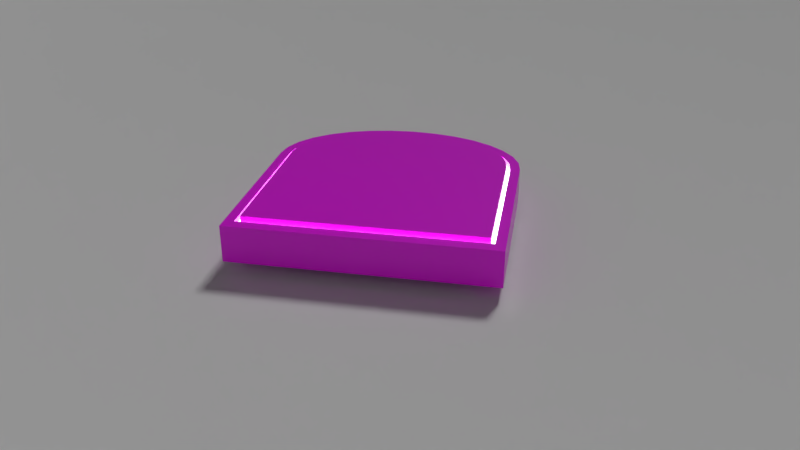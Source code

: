 # Source: CleaningBot.blend  (saved by Blender 2.79.0; exported with 4.5.12 LTS)
import bpy
from mathutils import Matrix  # noqa: F401  (used for matrix-valued properties, if any)

bpy.ops.wm.read_factory_settings(use_empty=True)
scene = bpy.context.scene
scene.name = 'Scene'

# ---- collections
col_collection_1 = bpy.data.collections.new('Collection 1'); scene.collection.children.link(col_collection_1)

# ---- images (referenced by path relative to the original .blend; pixels are not part of the script)
import os
ASSET_DIR = os.environ.get("B2B_ASSET_DIR", "")  # directory of the original .blend (textures are referenced by path, not embedded)
HERE = os.path.dirname(os.path.abspath(__file__))  # packed textures are extracted next to this script under _unpacked/

def load_image(name, relpath, width, height, colorspace="sRGB"):
    """Load a texture the original file referenced (path relative to the .blend, or extracted next to this script)."""
    p = next((c for c in (os.path.join(HERE, relpath), os.path.join(ASSET_DIR, relpath)) if relpath and os.path.exists(c)), "")
    if p:
        img = bpy.data.images.load(p, check_existing=True)
        img.name = name
    else:  # same state as the original file: an image datablock whose file is absent (Cycles renders it pink)
        img = bpy.data.images.new(name, width, height)
        img.source = "FILE"
        img.filepath = "//" + (relpath or name)
    img.colorspace_settings.name = colorspace
    return img
img_cleaningbot_albedo_tif = load_image('CleaningBot_Albedo.tif', 'CleaningBot_Albedo.tif', 1024, 1024, 'sRGB')
img_cleaningbot_roughness_tif = load_image('CleaningBot_Roughness.tif', 'CleaningBot_Roughness.tif', 1024, 1024, 'sRGB')

# ---- materials (node trees are filled in below, after node groups)
mat_body = bpy.data.materials.new('Body')
mat_body.alpha_threshold = 0.0
mat_body.roughness = 0.5
mat_body.line_color = (0.0, 0.0, 0.0, 1.0)
mat_glow = bpy.data.materials.new('Glow')
mat_glow.alpha_threshold = 0.0
mat_glow.roughness = 0.5

# ---- node groups
ng_auto_smooth = bpy.data.node_groups.new('Auto Smooth', 'GeometryNodeTree')
_s = ng_auto_smooth.interface.new_socket(name='Geometry', in_out='OUTPUT', socket_type='NodeSocketGeometry')
_s = ng_auto_smooth.interface.new_socket(name='Geometry', in_out='INPUT', socket_type='NodeSocketGeometry')
_s = ng_auto_smooth.interface.new_socket(name='Angle', in_out='INPUT', socket_type='NodeSocketFloat')
_s.subtype = 'ANGLE'
_s.min_value = 0.0
_s.max_value = 3.142
ng_auto_smooth.is_modifier = True
_N = ng_auto_smooth.nodes; _L = ng_auto_smooth.links
n0 = _N.new('NodeGroupOutput'); n0.name = 'Group Output'; n0.location = (480, -100)
n1 = _N.new('NodeGroupInput'); n1.name = 'Group Input'; n1.location = (-420, -300)
n2 = _N.new('NodeGroupInput'); n2.name = 'Group Input.001'; n2.location = (-60, -100)
n3 = _N.new('GeometryNodeSetShadeSmooth'); n3.name = 'Set Shade Smooth'; n3.location = (120, -100)
n3.domain = 'EDGE'
n4 = _N.new('GeometryNodeSetShadeSmooth'); n4.name = 'Set Shade Smooth.001'; n4.location = (300, -100)
n5 = _N.new('GeometryNodeInputMeshEdgeAngle'); n5.name = 'Edge Angle'; n5.location = (-420, -220)
n6 = _N.new('GeometryNodeInputEdgeSmooth'); n6.name = 'Is Edge Smooth'; n6.location = (-60, -160)
n7 = _N.new('GeometryNodeInputShadeSmooth'); n7.name = 'Is Face Smooth'; n7.location = (-240, -340)
n8 = _N.new('FunctionNodeBooleanMath'); n8.name = 'Boolean Math'; n8.location = (-60, -220)
n9 = _N.new('FunctionNodeCompare'); n9.name = 'Compare'; n9.location = (-240, -180)
n9.operation = 'LESS_EQUAL'
_L.new(n5.outputs[0], n9.inputs[0])
_L.new(n4.outputs[0], n0.inputs[0])
_L.new(n1.outputs[1], n9.inputs[1])
_L.new(n9.outputs[0], n8.inputs[0])
_L.new(n7.outputs[0], n8.inputs[1])
_L.new(n2.outputs[0], n3.inputs[0])
_L.new(n6.outputs[0], n3.inputs[1])
_L.new(n3.outputs[0], n4.inputs[0])
_L.new(n8.outputs[0], n3.inputs[2])
n0.is_active_output = True

# ---- material node trees
mat_body.use_nodes = True; mat_body.node_tree.nodes.clear()
_N = mat_body.node_tree.nodes; _L = mat_body.node_tree.links
n0 = _N.new('ShaderNodeOutputMaterial'); n0.name = 'Material Output'; n0.location = (300, 300)
n1 = _N.new('ShaderNodeBsdfPrincipled'); n1.name = 'Principled BSDF'; n1.location = (-11, 299)
n1.width = 150
n1.subsurface_method = 'BURLEY'
n1.inputs[3].default_value = 1.45
n1.inputs[9].default_value = (1.0, 1.0, 1.0)
n2 = _N.new('ShaderNodeTexImage'); n2.name = 'Image Texture'; n2.location = (-499, 348)
n2.width = 140
n2.image = img_cleaningbot_albedo_tif
n3 = _N.new('ShaderNodeTexImage'); n3.name = 'Image Texture.001'; n3.location = (-491, 61)
n3.width = 140
n3.image = img_cleaningbot_roughness_tif
_L.new(n1.outputs[0], n0.inputs[0])
_L.new(n2.outputs[0], n1.inputs[0])
_L.new(n3.outputs[0], n1.inputs[2])
n0.is_active_output = True
mat_glow.use_nodes = True; mat_glow.node_tree.nodes.clear()
_N = mat_glow.node_tree.nodes; _L = mat_glow.node_tree.links
n0 = _N.new('ShaderNodeOutputMaterial'); n0.name = 'Material Output'; n0.location = (300, 300)
n1 = _N.new('ShaderNodeEmission'); n1.name = 'Emission'; n1.location = (10, 300)
n1.inputs[0].default_value = (0.8, 0.8, 0.8, 1.0)
n1.inputs[1].default_value = 5.0
_L.new(n1.outputs[0], n0.inputs[0])
n0.is_active_output = True

# ---- world
world_world = bpy.data.worlds.new('World'); scene.world = world_world
world_world.color = (0.05088, 0.05088, 0.05088)
world_world.use_sun_shadow = False
world_world.sun_shadow_jitter_overblur = 0.0
world_world.cycles.sampling_method = 'MANUAL'

# ---- cameras
cam_camera = bpy.data.cameras.new('Camera')
cam_camera.clip_end = 100.0
cam_camera.lens = 35.0
cam_camera.sensor_width = 32.0
cam_camera.sensor_height = 18.0
cam_camera.ortho_scale = 7.314
cam_camera.dof.focus_distance = 0.0

# ---- lights
light_lamp = bpy.data.lights.new('Lamp', 'SUN')
light_lamp.transmission_factor = 0.0
light_lamp.cutoff_distance = 30.0
light_lamp.angle = 0.1993
light_lamp.energy = 1.0
light_lamp.shadow_buffer_clip_start = 1.001
light_lamp.shadow_soft_size = 0.1
light_lamp.shadow_cascade_max_distance = 1000.0

# ---- meshes
me_plane = bpy.data.meshes.new('Plane')
me_plane.from_pydata([(-2.094, -2.459, 0.0), (2.459, -2.459, 0.0), (-2.094, 2.094, 0.0), (2.459, 2.094, 0.0), (-2.094, -2.459, 2.423), (-2.094, 2.094, 2.423), (2.459, 2.094, 2.423)], [], [(0, 1, 3, 2), (2, 3, 6, 5), (0, 2, 5, 4)])
me_plane.use_remesh_preserve_volume = False
me_plane.use_remesh_preserve_attributes = False
me_plane.use_mirror_vertex_groups = False
me_plane.update()
me_cleaningbot = bpy.data.meshes.new('CleaningBot')
me_cleaningbot.from_pydata([(0.1041, 0.1844, 0.0), (0.1041, -0.1844, 0.0), (-0.1557, -0.1844, 0.0), (-0.1557, 0.1844, 0.0), (0.1295, -0.1809, 0.0), (0.1539, -0.1704, 0.0), (0.1763, -0.1533, 0.0), (0.196, -0.1304, 0.0), (0.2122, -0.1025, 0.0), (0.2242, -0.07057, 0.0), (0.2316, -0.03598, 0.0), (0.2341, 4.047e-07, 0.0), (0.2316, 0.03598, 0.0), (0.2242, 0.07057, 0.0), (0.2122, 0.1025, 0.0), (0.196, 0.1304, 0.0), (0.1763, 0.1533, 0.0), (0.1539, 0.1704, 0.0), (0.1295, 0.1809, 0.0), (0.1041, 0.1844, 0.05235), (0.1041, -0.1844, 0.05235), (-0.1557, -0.1844, 0.05235), (-0.1557, 0.1844, 0.05235), (0.1295, -0.1809, 0.05235), (0.1539, -0.1704, 0.05235), (0.1763, -0.1533, 0.05235), (0.196, -0.1304, 0.05235), (0.2122, -0.1025, 0.05235), (0.2242, -0.07057, 0.05235), (0.2316, -0.03598, 0.05235), (0.2341, 4.047e-07, 0.05235), (0.2316, 0.03598, 0.05235), (0.2242, 0.07057, 0.05235), (0.2122, 0.1025, 0.05235), (0.196, 0.1304, 0.05235), (0.1763, 0.1533, 0.05235), (0.1539, 0.1704, 0.05235), (0.1295, 0.1809, 0.05235), (0.1013, 0.1704, 0.05235), (-0.1389, 0.1704, 0.05235), (0.1013, -0.1704, 0.05235), (-0.1389, -0.1704, 0.05235), (0.1247, 0.1671, 0.05235), (0.1472, -0.1574, 0.05235), (0.1247, -0.1671, 0.05235), (0.168, -0.1417, 0.05235), (0.1862, -0.1205, 0.05235), (0.2011, -0.09467, 0.05235), (0.2122, -0.06521, 0.05235), (0.219, -0.03324, 0.05235), (0.2213, 3.955e-07, 0.05235), (0.219, 0.03324, 0.05235), (0.2122, 0.06521, 0.05235), (0.2011, 0.09467, 0.05235), (0.1862, 0.1205, 0.05235), (0.168, 0.1417, 0.05235), (0.1472, 0.1574, 0.05235), (0.1013, 0.1704, 0.04435), (-0.1389, 0.1704, 0.04435), (0.1013, -0.1704, 0.04435), (-0.1389, -0.1704, 0.04435), (0.1247, 0.1671, 0.04435), (0.1472, -0.1574, 0.04435), (0.1247, -0.1671, 0.04435), (0.168, -0.1417, 0.04435), (0.1862, -0.1205, 0.04435), (0.2011, -0.09467, 0.04435), (0.2122, -0.06521, 0.04435), (0.219, -0.03324, 0.04435), (0.2213, 3.955e-07, 0.04435), (0.219, 0.03324, 0.04435), (0.2122, 0.06521, 0.04435), (0.2011, 0.09467, 0.04435), (0.1862, 0.1205, 0.04435), (0.168, 0.1417, 0.04435), (0.1472, 0.1574, 0.04435), (0.1006, 0.1646, 0.04435), (-0.1312, 0.1646, 0.04435), (0.1006, -0.1646, 0.04435), (-0.1312, -0.1645, 0.04435), (0.1233, 0.1614, 0.04435), (0.145, -0.152, 0.04435), (0.1233, -0.1614, 0.04435), (0.1651, -0.1368, 0.04435), (0.1826, -0.1164, 0.04435), (0.197, -0.09142, 0.04435), (0.2078, -0.06297, 0.04435), (0.2144, -0.0321, 0.04435), (0.2166, 3.919e-07, 0.04435), (0.2144, 0.0321, 0.04435), (0.2078, 0.06297, 0.04435), (0.197, 0.09142, 0.04435), (0.1826, 0.1164, 0.04435), (0.1651, 0.1368, 0.04435), (0.145, 0.152, 0.04435), (0.1006, 0.1646, 0.05679), (-0.1312, 0.1646, 0.05679), (0.1006, -0.1646, 0.05679), (-0.1312, -0.1645, 0.05679), (0.1233, 0.1614, 0.05679), (0.145, -0.152, 0.05679), (0.1233, -0.1614, 0.05679), (0.1651, -0.1368, 0.05679), (0.1826, -0.1164, 0.05679), (0.197, -0.09142, 0.05679), (0.2078, -0.06297, 0.05679), (0.2144, -0.0321, 0.05679), (0.2166, 3.919e-07, 0.05679), (0.2144, 0.0321, 0.05679), (0.2078, 0.06297, 0.05679), (0.197, 0.09142, 0.05679), (0.1826, 0.1164, 0.05679), (0.1651, 0.1368, 0.05679), (0.145, 0.152, 0.05679)], [], [(13, 14, 33, 32), (6, 7, 26, 25), (14, 15, 34, 33), (7, 8, 27, 26), (3, 22, 19, 0), (15, 16, 35, 34), (8, 9, 28, 27), (2, 1, 20, 21), (16, 17, 36, 35), (9, 10, 29, 28), (3, 2, 21, 22), (17, 18, 37, 36), (10, 11, 30, 29), (18, 0, 19, 37), (1, 4, 23, 20), (11, 12, 31, 30), (4, 5, 24, 23), (12, 13, 32, 31), (5, 6, 25, 24), (30, 50, 49, 29), (3, 0, 18, 17, 16, 15, 14, 13, 12, 11, 10, 9, 8, 7, 6, 5, 4, 1, 2), (49, 68, 67, 48), (19, 38, 42, 37), (23, 44, 40, 20), (22, 39, 38, 19), (31, 51, 50, 30), (24, 43, 44, 23), (32, 52, 51, 31), (25, 45, 43, 24), (33, 53, 52, 32), (26, 46, 45, 25), (34, 54, 53, 33), (27, 47, 46, 26), (35, 55, 54, 34), (28, 48, 47, 27), (20, 40, 41, 21), (36, 56, 55, 35), (29, 49, 48, 28), (21, 41, 39, 22), (37, 42, 56, 36), (63, 82, 78, 59), (41, 60, 58, 39), (42, 61, 75, 56), (50, 69, 68, 49), (38, 57, 61, 42), (44, 63, 59, 40), (51, 70, 69, 50), (43, 62, 63, 44), (52, 71, 70, 51), (45, 64, 62, 43), (53, 72, 71, 52), (46, 65, 64, 45), (54, 73, 72, 53), (47, 66, 65, 46), (39, 58, 57, 38), (55, 74, 73, 54), (48, 67, 66, 47), (40, 59, 60, 41), (56, 75, 74, 55), (80, 99, 113, 94), (70, 89, 88, 69), (62, 81, 82, 63), (71, 90, 89, 70), (64, 83, 81, 62), (72, 91, 90, 71), (65, 84, 83, 64), (73, 92, 91, 72), (66, 85, 84, 65), (58, 77, 76, 57), (74, 93, 92, 73), (67, 86, 85, 66), (59, 78, 79, 60), (75, 94, 93, 74), (68, 87, 86, 67), (60, 79, 77, 58), (61, 80, 94, 75), (69, 88, 87, 68), (57, 76, 80, 61), (96, 98, 97, 101, 100, 102, 103, 104, 105, 106, 107, 108, 109, 110, 111, 112, 113, 99, 95), (88, 107, 106, 87), (76, 95, 99, 80), (82, 101, 97, 78), (89, 108, 107, 88), (81, 100, 101, 82), (90, 109, 108, 89), (83, 102, 100, 81), (91, 110, 109, 90), (84, 103, 102, 83), (92, 111, 110, 91), (85, 104, 103, 84), (77, 96, 95, 76), (93, 112, 111, 92), (86, 105, 104, 85), (78, 97, 98, 79), (94, 113, 112, 93), (87, 106, 105, 86), (79, 98, 96, 77)])
me_cleaningbot.polygons.foreach_set('use_smooth', [True] * 97)
me_cleaningbot.polygons.foreach_set('material_index', [0, 0, 0, 0, 0, 0, 0, 0, 0, 0, 0, 0, 0, 0, 0, 0, 0, 0, 0, 0, 0, 0, 0, 0, 0, 0, 0, 0, 0, 0, 0, 0, 0, 0, 0, 0, 0, 0, 0, 0, 1, 0, 0, 0, 0, 0, 0, 0, 0, 0, 0, 0, 0, 0, 0, 0, 0, 0, 0, 0, 1, 1, 1, 1, 1, 1, 1, 1, 1, 1, 1, 1, 1, 1, 1, 1, 1, 1, 0, 0, 0, 0, 0, 0, 0, 0, 0, 0, 0, 0, 0, 0, 0, 0, 0, 0, 0])
_uv = me_cleaningbot.uv_layers.new(name='UVMap')
_uv.uv.foreach_set('vector', [0.5531, 0.1602, 0.5834, 0.1623, 0.5795, 0.2075, 0.5507, 0.2053, 0.3429, 0.1713, 0.3695, 0.167, 0.3762, 0.2114, 0.3515, 0.2153, 0.5834, 0.1623, 0.6122, 0.1652, 0.6068, 0.2105, 0.5795, 0.2075, 0.3695, 0.167, 0.3979, 0.1636, 0.4029, 0.2082, 0.3762, 0.2114, 0.9365, 0.2648, 0.9206, 0.3099, 0.6986, 0.2313, 0.7125, 0.1856, 0.6122, 0.1652, 0.6394, 0.169, 0.6322, 0.2142, 0.6068, 0.2105, 0.3979, 0.1636, 0.4278, 0.1611, 0.4312, 0.2058, 0.4029, 0.2082, 0.05604, 0.2665, 0.2732, 0.189, 0.287, 0.2322, 0.07166, 0.3103, 0.6394, 0.169, 0.665, 0.1735, 0.6556, 0.2186, 0.6322, 0.2142, 0.4278, 0.1611, 0.4588, 0.1595, 0.4608, 0.2042, 0.4312, 0.2058, 0.5607, 0.7541, 0.9044, 0.7541, 0.9044, 0.8029, 0.5607, 0.8029, 0.665, 0.1735, 0.6891, 0.179, 0.6776, 0.224, 0.6556, 0.2186, 0.4588, 0.1595, 0.4903, 0.1589, 0.4908, 0.2037, 0.4608, 0.2042, 0.6891, 0.179, 0.7125, 0.1856, 0.6986, 0.2313, 0.6776, 0.224, 0.2732, 0.189, 0.295, 0.1825, 0.3074, 0.2251, 0.287, 0.2322, 0.4903, 0.1589, 0.5219, 0.1591, 0.521, 0.204, 0.4908, 0.2037, 0.295, 0.1825, 0.3181, 0.1765, 0.3287, 0.2198, 0.3074, 0.2251, 0.5219, 0.1591, 0.5531, 0.1602, 0.5507, 0.2053, 0.521, 0.204, 0.3181, 0.1765, 0.3429, 0.1713, 0.3515, 0.2153, 0.3287, 0.2198, 0.4908, 0.2037, 0.4909, 0.2143, 0.462, 0.2151, 0.4608, 0.2042, 0.5581, 0.7167, 0.5581, 0.4714, 0.5614, 0.4475, 0.5713, 0.4245, 0.5874, 0.4033, 0.609, 0.3847, 0.6354, 0.3695, 0.6655, 0.3581, 0.6981, 0.3512, 0.7321, 0.3488, 0.766, 0.3512, 0.7987, 0.3581, 0.8288, 0.3695, 0.8551, 0.3847, 0.8768, 0.4033, 0.8929, 0.4245, 0.9028, 0.4475, 0.9061, 0.4714, 0.9061, 0.7167, 0.462, 0.2151, 0.4623, 0.2219, 0.4341, 0.2237, 0.4335, 0.2168, 0.6986, 0.2313, 0.696, 0.2438, 0.6746, 0.2371, 0.6776, 0.224, 0.3074, 0.2251, 0.3103, 0.2379, 0.2896, 0.2444, 0.287, 0.2322, 0.9206, 0.3099, 0.9015, 0.3169, 0.696, 0.2438, 0.6986, 0.2313, 0.521, 0.204, 0.5198, 0.2149, 0.4909, 0.2143, 0.4908, 0.2037, 0.3287, 0.2198, 0.3322, 0.2319, 0.3103, 0.2379, 0.3074, 0.2251, 0.5507, 0.2053, 0.5485, 0.2164, 0.5198, 0.2149, 0.521, 0.204, 0.3515, 0.2153, 0.3552, 0.227, 0.3322, 0.2319, 0.3287, 0.2198, 0.5795, 0.2075, 0.5764, 0.2189, 0.5485, 0.2164, 0.5507, 0.2053, 0.3762, 0.2114, 0.3798, 0.2228, 0.3552, 0.227, 0.3515, 0.2153, 0.6068, 0.2105, 0.6031, 0.2221, 0.5764, 0.2189, 0.5795, 0.2075, 0.4029, 0.2082, 0.406, 0.2194, 0.3798, 0.2228, 0.3762, 0.2114, 0.6322, 0.2142, 0.6284, 0.2262, 0.6031, 0.2221, 0.6068, 0.2105, 0.4312, 0.2058, 0.4335, 0.2168, 0.406, 0.2194, 0.4029, 0.2082, 0.287, 0.2322, 0.2896, 0.2444, 0.09021, 0.317, 0.07166, 0.3103, 0.6556, 0.2186, 0.6522, 0.2312, 0.6284, 0.2262, 0.6322, 0.2142, 0.4608, 0.2042, 0.462, 0.2151, 0.4335, 0.2168, 0.4312, 0.2058, 0.9044, 0.8029, 0.8913, 0.8186, 0.5738, 0.8186, 0.5607, 0.8029, 0.6776, 0.224, 0.6746, 0.2371, 0.6522, 0.2312, 0.6556, 0.2186, 0.09828, 0.4601, 0.1048, 0.4617, 0.1012, 0.4876, 0.09453, 0.4869, 0.8913, 0.8186, 0.8913, 0.826, 0.5738, 0.826, 0.5738, 0.8186, 0.6746, 0.2371, 0.6726, 0.2443, 0.6505, 0.2384, 0.6522, 0.2312, 0.4909, 0.2143, 0.4909, 0.2212, 0.4623, 0.2219, 0.462, 0.2151, 0.696, 0.2438, 0.6937, 0.2507, 0.6726, 0.2443, 0.6746, 0.2371, 0.3103, 0.2379, 0.3124, 0.2448, 0.2919, 0.2512, 0.2896, 0.2444, 0.5198, 0.2149, 0.5196, 0.2218, 0.4909, 0.2212, 0.4909, 0.2143, 0.3322, 0.2319, 0.3339, 0.2389, 0.3124, 0.2448, 0.3103, 0.2379, 0.5485, 0.2164, 0.548, 0.2234, 0.5196, 0.2218, 0.5198, 0.2149, 0.3552, 0.227, 0.3566, 0.2339, 0.3339, 0.2389, 0.3322, 0.2319, 0.5764, 0.2189, 0.5757, 0.2259, 0.548, 0.2234, 0.5485, 0.2164, 0.3798, 0.2228, 0.3809, 0.2297, 0.3566, 0.2339, 0.3552, 0.227, 0.6031, 0.2221, 0.6021, 0.2292, 0.5757, 0.2259, 0.5764, 0.2189, 0.406, 0.2194, 0.4068, 0.2263, 0.3809, 0.2297, 0.3798, 0.2228, 0.9015, 0.3169, 0.8991, 0.3236, 0.6937, 0.2507, 0.696, 0.2438, 0.6284, 0.2262, 0.6271, 0.2334, 0.6021, 0.2292, 0.6031, 0.2221, 0.4335, 0.2168, 0.4341, 0.2237, 0.4068, 0.2263, 0.406, 0.2194, 0.2896, 0.2444, 0.2919, 0.2512, 0.09262, 0.3236, 0.09021, 0.317, 0.6522, 0.2312, 0.6505, 0.2384, 0.6271, 0.2334, 0.6284, 0.2262, 0.449, 0.4773, 0.4375, 0.4803, 0.4298, 0.4602, 0.4406, 0.4549, 0.3273, 0.3523, 0.326, 0.3576, 0.2893, 0.3551, 0.2893, 0.3496, 0.1094, 0.4343, 0.1155, 0.4369, 0.1048, 0.4617, 0.09828, 0.4601, 0.3638, 0.3601, 0.3612, 0.3651, 0.326, 0.3576, 0.3273, 0.3523, 0.1274, 0.4106, 0.1329, 0.4139, 0.1155, 0.4369, 0.1094, 0.4343, 0.3975, 0.3728, 0.3938, 0.3774, 0.3612, 0.3651, 0.3638, 0.3601, 0.1516, 0.3898, 0.1563, 0.3939, 0.1329, 0.4139, 0.1274, 0.4106, 0.427, 0.3898, 0.4223, 0.3939, 0.3938, 0.3774, 0.3975, 0.3728, 0.1811, 0.3728, 0.1848, 0.3774, 0.1563, 0.3939, 0.1516, 0.3898, 0.484, 0.7613, 0.4773, 0.7526, 0.4773, 0.4876, 0.484, 0.4869, 0.4512, 0.4106, 0.4456, 0.4139, 0.4223, 0.3939, 0.427, 0.3898, 0.2148, 0.3601, 0.2173, 0.3651, 0.1848, 0.3774, 0.1811, 0.3728, 0.09453, 0.4869, 0.1012, 0.4876, 0.1012, 0.7526, 0.09453, 0.7613, 0.4692, 0.4343, 0.463, 0.4369, 0.4456, 0.4139, 0.4512, 0.4106, 0.2513, 0.3523, 0.2526, 0.3576, 0.2173, 0.3651, 0.2148, 0.3601, 0.09453, 0.7613, 0.1012, 0.7526, 0.4773, 0.7526, 0.484, 0.7613, 0.4803, 0.4601, 0.4737, 0.4617, 0.463, 0.4369, 0.4692, 0.4343, 0.2893, 0.3496, 0.2893, 0.3551, 0.2526, 0.3576, 0.2513, 0.3523, 0.484, 0.4869, 0.4773, 0.4876, 0.4737, 0.4617, 0.4803, 0.4601, 0.4406, 0.7205, 0.1356, 0.7205, 0.1408, 0.4901, 0.1442, 0.4688, 0.1531, 0.4493, 0.1672, 0.4315, 0.1862, 0.416, 0.2094, 0.4035, 0.2358, 0.3944, 0.2643, 0.3892, 0.294, 0.3881, 0.3235, 0.3913, 0.3516, 0.3985, 0.3773, 0.4096, 0.3995, 0.424, 0.4171, 0.4412, 0.4298, 0.4602, 0.4375, 0.4803, 0.441, 0.501, 0.2944, 0.3762, 0.294, 0.3881, 0.2643, 0.3892, 0.2631, 0.3773, 0.4528, 0.4996, 0.441, 0.501, 0.4375, 0.4803, 0.449, 0.4773, 0.1325, 0.465, 0.1442, 0.4688, 0.1408, 0.4901, 0.1282, 0.4884, 0.3257, 0.3796, 0.3235, 0.3913, 0.294, 0.3881, 0.2944, 0.3762, 0.1428, 0.4429, 0.1531, 0.4493, 0.1442, 0.4688, 0.1325, 0.465, 0.3556, 0.3872, 0.3516, 0.3985, 0.3235, 0.3913, 0.3257, 0.3796, 0.1587, 0.423, 0.1672, 0.4315, 0.1531, 0.4493, 0.1428, 0.4429, 0.3831, 0.3991, 0.3773, 0.4096, 0.3516, 0.3985, 0.3556, 0.3872, 0.1796, 0.406, 0.1862, 0.416, 0.1672, 0.4315, 0.1587, 0.423, 0.4071, 0.4147, 0.3995, 0.424, 0.3773, 0.4096, 0.3831, 0.3991, 0.2046, 0.3925, 0.2094, 0.4035, 0.1862, 0.416, 0.1796, 0.406, 0.4517, 0.72, 0.4406, 0.7205, 0.441, 0.501, 0.4528, 0.4996, 0.4266, 0.4336, 0.4171, 0.4412, 0.3995, 0.424, 0.4071, 0.4147, 0.2328, 0.3828, 0.2358, 0.3944, 0.2094, 0.4035, 0.2046, 0.3925, 0.1282, 0.4884, 0.1408, 0.4901, 0.1356, 0.7205, 0.1237, 0.7197, 0.4406, 0.4549, 0.4298, 0.4602, 0.4171, 0.4412, 0.4266, 0.4336, 0.2631, 0.3773, 0.2643, 0.3892, 0.2358, 0.3944, 0.2328, 0.3828, 0.1356, 0.7327, 0.1356, 0.7205, 0.4406, 0.7205, 0.4406, 0.7327])
me_cleaningbot.materials.append(mat_body)
me_cleaningbot.materials.append(mat_glow)
me_cleaningbot.use_remesh_preserve_volume = False
me_cleaningbot.use_remesh_preserve_attributes = False
me_cleaningbot.use_mirror_vertex_groups = False
me_cleaningbot.update()

# ---- objects
ob_plane = bpy.data.objects.new('Plane', me_plane)
ob_cleaningbot = bpy.data.objects.new('CleaningBot', me_cleaningbot)
ob_lamp = bpy.data.objects.new('Lamp', light_lamp)
ob_camera = bpy.data.objects.new('Camera', cam_camera)

# ---- transforms, parenting, visibility, modifiers, constraints
ob_plane.location = (0.0, 0.0, 0.0)
ob_plane.lineart.crease_threshold = 0.0
ob_cleaningbot.location = (0.0, 0.0, 0.0176)
ob_cleaningbot.lock_rotations_4d = False
ob_cleaningbot.empty_display_type = 'ARROWS'
ob_cleaningbot.lineart.crease_threshold = 0.0
_m = ob_cleaningbot.modifiers.new('Auto Smooth', 'NODES')
_m.node_group = ng_auto_smooth
_gi = [s.identifier for s in ng_auto_smooth.interface.items_tree if s.item_type == 'SOCKET' and s.in_out == 'INPUT']
_m[_gi[1]] = 0.7854  # Angle
ob_lamp.location = (4.076, 1.005, 5.904)
ob_lamp.rotation_euler = (0.6503, 0.05522, 1.209)
ob_lamp.lock_rotations_4d = False
ob_lamp.empty_display_type = 'ARROWS'
ob_lamp.color = (0.0, 0.0, 0.0, 0.0)
ob_lamp.lineart.crease_threshold = 0.0
ob_camera.location = (-1.104, -0.2354, 0.5741)
ob_camera.rotation_euler = (1.109, -0.0, 4.902)
ob_camera.lock_rotations_4d = False
ob_camera.empty_display_type = 'ARROWS'
ob_camera.color = (0.0, 0.0, 0.0, 0.0)
ob_camera.display_type = 'WIRE'
ob_camera.lineart.crease_threshold = 0.0

# ---- collection membership
col_collection_1.objects.link(ob_plane)
col_collection_1.objects.link(ob_cleaningbot)
col_collection_1.objects.link(ob_lamp)
col_collection_1.objects.link(ob_camera)

# ---- scene / render settings (as saved in the file)
scene.camera = ob_camera
scene.frame_start = 1; scene.frame_end = 250; scene.frame_set(1)
scene.render.engine = 'CYCLES'
scene.render.dither_intensity = 0.0
scene.cycles.use_denoising = False
scene.cycles.samples = 128
scene.cycles.sampling_pattern = 'TABULATED_SOBOL'
scene.cycles.use_adaptive_sampling = False
scene.cycles.use_light_tree = False
scene.cycles.blur_glossy = 0.0
scene.cycles.sample_clamp_indirect = 0.0
scene.view_settings.view_transform = 'Standard'
bpy.context.view_layer.update()
